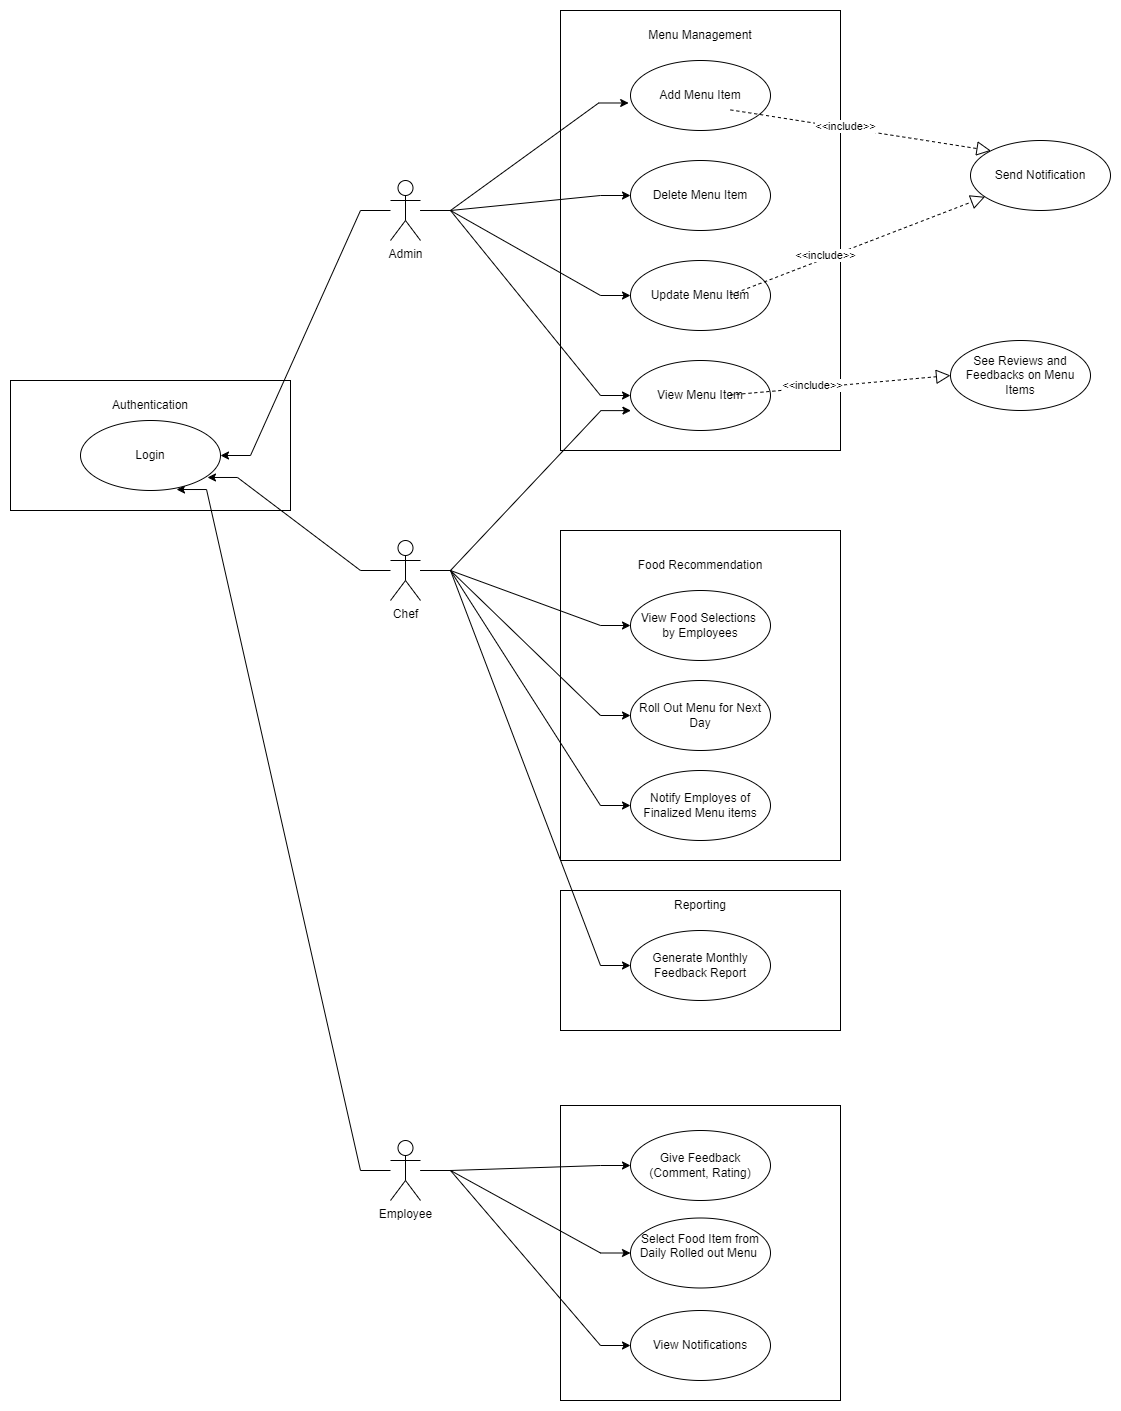

The diagram above was exported from draw.io. Its source (the exported page's mxGraphModel, read from the mxfile embedded in the PNG):
<mxGraphModel dx="2501" dy="772" grid="1" gridSize="10" guides="1" tooltips="1" connect="1" arrows="1" fold="1" page="1" pageScale="1" pageWidth="827" pageHeight="1169" math="0" shadow="0">
  <root>
    <mxCell id="0" />
    <mxCell id="1" parent="0" />
    <mxCell id="-hcfExS2MwfWDB0IJAZK-50" value="" style="rounded=0;whiteSpace=wrap;html=1;" vertex="1" parent="1">
      <mxGeometry x="-250" y="370" width="280" height="130" as="geometry" />
    </mxCell>
    <mxCell id="-hcfExS2MwfWDB0IJAZK-32" value="" style="rounded=0;whiteSpace=wrap;html=1;" vertex="1" parent="1">
      <mxGeometry x="300" y="1095" width="280" height="295" as="geometry" />
    </mxCell>
    <mxCell id="-hcfExS2MwfWDB0IJAZK-3" value="" style="rounded=0;whiteSpace=wrap;html=1;" vertex="1" parent="1">
      <mxGeometry x="300" width="280" height="440" as="geometry" />
    </mxCell>
    <mxCell id="-hcfExS2MwfWDB0IJAZK-12" style="edgeStyle=entityRelationEdgeStyle;rounded=0;orthogonalLoop=1;jettySize=auto;html=1;entryX=0;entryY=0.5;entryDx=0;entryDy=0;" edge="1" parent="1" source="-hcfExS2MwfWDB0IJAZK-1" target="-hcfExS2MwfWDB0IJAZK-6">
      <mxGeometry relative="1" as="geometry" />
    </mxCell>
    <mxCell id="-hcfExS2MwfWDB0IJAZK-13" style="edgeStyle=entityRelationEdgeStyle;rounded=0;orthogonalLoop=1;jettySize=auto;html=1;entryX=0;entryY=0.5;entryDx=0;entryDy=0;" edge="1" parent="1" source="-hcfExS2MwfWDB0IJAZK-1" target="-hcfExS2MwfWDB0IJAZK-7">
      <mxGeometry relative="1" as="geometry" />
    </mxCell>
    <mxCell id="-hcfExS2MwfWDB0IJAZK-1" value="Admin" style="shape=umlActor;verticalLabelPosition=bottom;verticalAlign=top;html=1;outlineConnect=0;" vertex="1" parent="1">
      <mxGeometry x="130" y="170" width="30" height="60" as="geometry" />
    </mxCell>
    <mxCell id="-hcfExS2MwfWDB0IJAZK-2" value="Add Menu Item" style="ellipse;whiteSpace=wrap;html=1;" vertex="1" parent="1">
      <mxGeometry x="370" y="50" width="140" height="70" as="geometry" />
    </mxCell>
    <mxCell id="-hcfExS2MwfWDB0IJAZK-4" style="edgeStyle=entityRelationEdgeStyle;rounded=0;orthogonalLoop=1;jettySize=auto;html=1;entryX=-0.013;entryY=0.607;entryDx=0;entryDy=0;entryPerimeter=0;elbow=vertical;" edge="1" parent="1" source="-hcfExS2MwfWDB0IJAZK-1" target="-hcfExS2MwfWDB0IJAZK-2">
      <mxGeometry relative="1" as="geometry" />
    </mxCell>
    <mxCell id="-hcfExS2MwfWDB0IJAZK-5" value="Delete Menu Item" style="ellipse;whiteSpace=wrap;html=1;" vertex="1" parent="1">
      <mxGeometry x="370" y="150" width="140" height="70" as="geometry" />
    </mxCell>
    <mxCell id="-hcfExS2MwfWDB0IJAZK-6" value="Update Menu Item" style="ellipse;whiteSpace=wrap;html=1;" vertex="1" parent="1">
      <mxGeometry x="370" y="250" width="140" height="70" as="geometry" />
    </mxCell>
    <mxCell id="-hcfExS2MwfWDB0IJAZK-7" value="View Menu Item" style="ellipse;whiteSpace=wrap;html=1;" vertex="1" parent="1">
      <mxGeometry x="370" y="350" width="140" height="70" as="geometry" />
    </mxCell>
    <mxCell id="-hcfExS2MwfWDB0IJAZK-10" value="Menu Management" style="text;html=1;align=center;verticalAlign=middle;whiteSpace=wrap;rounded=0;" vertex="1" parent="1">
      <mxGeometry x="380" y="10" width="120" height="30" as="geometry" />
    </mxCell>
    <mxCell id="-hcfExS2MwfWDB0IJAZK-11" style="edgeStyle=entityRelationEdgeStyle;rounded=0;orthogonalLoop=1;jettySize=auto;html=1;entryX=0;entryY=0.5;entryDx=0;entryDy=0;" edge="1" parent="1" source="-hcfExS2MwfWDB0IJAZK-1" target="-hcfExS2MwfWDB0IJAZK-5">
      <mxGeometry relative="1" as="geometry" />
    </mxCell>
    <mxCell id="-hcfExS2MwfWDB0IJAZK-53" style="edgeStyle=entityRelationEdgeStyle;rounded=0;orthogonalLoop=1;jettySize=auto;html=1;entryX=0.907;entryY=0.814;entryDx=0;entryDy=0;entryPerimeter=0;" edge="1" parent="1" source="-hcfExS2MwfWDB0IJAZK-14" target="-hcfExS2MwfWDB0IJAZK-48">
      <mxGeometry relative="1" as="geometry" />
    </mxCell>
    <mxCell id="-hcfExS2MwfWDB0IJAZK-14" value="Chef" style="shape=umlActor;verticalLabelPosition=bottom;verticalAlign=top;html=1;outlineConnect=0;" vertex="1" parent="1">
      <mxGeometry x="130" y="530" width="30" height="60" as="geometry" />
    </mxCell>
    <mxCell id="-hcfExS2MwfWDB0IJAZK-15" value="" style="rounded=0;whiteSpace=wrap;html=1;" vertex="1" parent="1">
      <mxGeometry x="300" y="520" width="280" height="330" as="geometry" />
    </mxCell>
    <mxCell id="-hcfExS2MwfWDB0IJAZK-16" value="Food Recommendation" style="text;html=1;align=center;verticalAlign=middle;whiteSpace=wrap;rounded=0;" vertex="1" parent="1">
      <mxGeometry x="350" y="540" width="180" height="30" as="geometry" />
    </mxCell>
    <mxCell id="-hcfExS2MwfWDB0IJAZK-17" value="View Food Selections&amp;nbsp;&lt;br&gt;by Employees" style="ellipse;whiteSpace=wrap;html=1;" vertex="1" parent="1">
      <mxGeometry x="370" y="580" width="140" height="70" as="geometry" />
    </mxCell>
    <mxCell id="-hcfExS2MwfWDB0IJAZK-18" value="Roll Out Menu for Next Day" style="ellipse;whiteSpace=wrap;html=1;" vertex="1" parent="1">
      <mxGeometry x="370" y="670" width="140" height="70" as="geometry" />
    </mxCell>
    <mxCell id="-hcfExS2MwfWDB0IJAZK-19" style="edgeStyle=entityRelationEdgeStyle;rounded=0;orthogonalLoop=1;jettySize=auto;html=1;entryX=0.003;entryY=0.716;entryDx=0;entryDy=0;entryPerimeter=0;" edge="1" parent="1" source="-hcfExS2MwfWDB0IJAZK-14" target="-hcfExS2MwfWDB0IJAZK-7">
      <mxGeometry relative="1" as="geometry" />
    </mxCell>
    <mxCell id="-hcfExS2MwfWDB0IJAZK-20" style="edgeStyle=entityRelationEdgeStyle;rounded=0;orthogonalLoop=1;jettySize=auto;html=1;" edge="1" parent="1" source="-hcfExS2MwfWDB0IJAZK-14" target="-hcfExS2MwfWDB0IJAZK-17">
      <mxGeometry relative="1" as="geometry" />
    </mxCell>
    <mxCell id="-hcfExS2MwfWDB0IJAZK-21" style="edgeStyle=entityRelationEdgeStyle;rounded=0;orthogonalLoop=1;jettySize=auto;html=1;entryX=0;entryY=0.5;entryDx=0;entryDy=0;" edge="1" parent="1" source="-hcfExS2MwfWDB0IJAZK-14" target="-hcfExS2MwfWDB0IJAZK-18">
      <mxGeometry relative="1" as="geometry" />
    </mxCell>
    <mxCell id="-hcfExS2MwfWDB0IJAZK-22" value="" style="rounded=0;whiteSpace=wrap;html=1;" vertex="1" parent="1">
      <mxGeometry x="300" y="880" width="280" height="140" as="geometry" />
    </mxCell>
    <mxCell id="-hcfExS2MwfWDB0IJAZK-23" value="Reporting" style="text;html=1;align=center;verticalAlign=middle;whiteSpace=wrap;rounded=0;" vertex="1" parent="1">
      <mxGeometry x="410" y="880" width="60" height="30" as="geometry" />
    </mxCell>
    <mxCell id="-hcfExS2MwfWDB0IJAZK-24" value="Generate Monthly Feedback Report" style="ellipse;whiteSpace=wrap;html=1;" vertex="1" parent="1">
      <mxGeometry x="370" y="920" width="140" height="70" as="geometry" />
    </mxCell>
    <mxCell id="-hcfExS2MwfWDB0IJAZK-25" style="edgeStyle=entityRelationEdgeStyle;rounded=0;orthogonalLoop=1;jettySize=auto;html=1;entryX=0;entryY=0.5;entryDx=0;entryDy=0;" edge="1" parent="1" source="-hcfExS2MwfWDB0IJAZK-14" target="-hcfExS2MwfWDB0IJAZK-24">
      <mxGeometry relative="1" as="geometry" />
    </mxCell>
    <mxCell id="-hcfExS2MwfWDB0IJAZK-27" value="Notify Employes of Finalized Menu items" style="ellipse;whiteSpace=wrap;html=1;" vertex="1" parent="1">
      <mxGeometry x="370" y="760" width="140" height="70" as="geometry" />
    </mxCell>
    <mxCell id="-hcfExS2MwfWDB0IJAZK-28" style="edgeStyle=entityRelationEdgeStyle;rounded=0;orthogonalLoop=1;jettySize=auto;html=1;entryX=0;entryY=0.5;entryDx=0;entryDy=0;" edge="1" parent="1" source="-hcfExS2MwfWDB0IJAZK-14" target="-hcfExS2MwfWDB0IJAZK-27">
      <mxGeometry relative="1" as="geometry" />
    </mxCell>
    <mxCell id="-hcfExS2MwfWDB0IJAZK-38" style="edgeStyle=entityRelationEdgeStyle;rounded=0;orthogonalLoop=1;jettySize=auto;html=1;entryX=0;entryY=0.5;entryDx=0;entryDy=0;" edge="1" parent="1" source="-hcfExS2MwfWDB0IJAZK-29" target="-hcfExS2MwfWDB0IJAZK-37">
      <mxGeometry relative="1" as="geometry" />
    </mxCell>
    <mxCell id="-hcfExS2MwfWDB0IJAZK-54" style="edgeStyle=entityRelationEdgeStyle;rounded=0;orthogonalLoop=1;jettySize=auto;html=1;entryX=0.686;entryY=0.986;entryDx=0;entryDy=0;entryPerimeter=0;" edge="1" parent="1" source="-hcfExS2MwfWDB0IJAZK-29" target="-hcfExS2MwfWDB0IJAZK-48">
      <mxGeometry relative="1" as="geometry" />
    </mxCell>
    <mxCell id="-hcfExS2MwfWDB0IJAZK-29" value="Employee" style="shape=umlActor;verticalLabelPosition=bottom;verticalAlign=top;html=1;outlineConnect=0;" vertex="1" parent="1">
      <mxGeometry x="130" y="1130" width="30" height="60" as="geometry" />
    </mxCell>
    <mxCell id="-hcfExS2MwfWDB0IJAZK-33" value="Give Feedback&lt;br&gt;(Comment, Rating)" style="ellipse;whiteSpace=wrap;html=1;" vertex="1" parent="1">
      <mxGeometry x="370" y="1120" width="140" height="70" as="geometry" />
    </mxCell>
    <mxCell id="-hcfExS2MwfWDB0IJAZK-34" value="Select Food Item from Daily Rolled out Menu&amp;nbsp;&lt;div&gt;&lt;br/&gt;&lt;/div&gt;" style="ellipse;whiteSpace=wrap;html=1;" vertex="1" parent="1">
      <mxGeometry x="370" y="1207.5" width="140" height="70" as="geometry" />
    </mxCell>
    <mxCell id="-hcfExS2MwfWDB0IJAZK-35" style="edgeStyle=entityRelationEdgeStyle;rounded=0;orthogonalLoop=1;jettySize=auto;html=1;entryX=0;entryY=0.5;entryDx=0;entryDy=0;" edge="1" parent="1" source="-hcfExS2MwfWDB0IJAZK-29" target="-hcfExS2MwfWDB0IJAZK-33">
      <mxGeometry relative="1" as="geometry" />
    </mxCell>
    <mxCell id="-hcfExS2MwfWDB0IJAZK-36" style="edgeStyle=entityRelationEdgeStyle;rounded=0;orthogonalLoop=1;jettySize=auto;html=1;entryX=0;entryY=0.5;entryDx=0;entryDy=0;" edge="1" parent="1" source="-hcfExS2MwfWDB0IJAZK-29" target="-hcfExS2MwfWDB0IJAZK-34">
      <mxGeometry relative="1" as="geometry" />
    </mxCell>
    <mxCell id="-hcfExS2MwfWDB0IJAZK-37" value="View Notifications" style="ellipse;whiteSpace=wrap;html=1;" vertex="1" parent="1">
      <mxGeometry x="370" y="1300" width="140" height="70" as="geometry" />
    </mxCell>
    <mxCell id="-hcfExS2MwfWDB0IJAZK-39" value="Send Notification" style="ellipse;whiteSpace=wrap;html=1;" vertex="1" parent="1">
      <mxGeometry x="710" y="130" width="140" height="70" as="geometry" />
    </mxCell>
    <mxCell id="-hcfExS2MwfWDB0IJAZK-41" value="" style="endArrow=block;dashed=1;endFill=0;endSize=12;html=1;rounded=0;" edge="1" parent="1" target="-hcfExS2MwfWDB0IJAZK-39">
      <mxGeometry width="160" relative="1" as="geometry">
        <mxPoint x="470" y="284.40999999999997" as="sourcePoint" />
        <mxPoint x="630" y="284.40999999999997" as="targetPoint" />
      </mxGeometry>
    </mxCell>
    <mxCell id="-hcfExS2MwfWDB0IJAZK-44" value="&amp;lt;&amp;lt;include&amp;gt;&amp;gt;" style="edgeLabel;html=1;align=center;verticalAlign=middle;resizable=0;points=[];" vertex="1" connectable="0" parent="-hcfExS2MwfWDB0IJAZK-41">
      <mxGeometry x="-0.2545" y="2" relative="1" as="geometry">
        <mxPoint y="-1" as="offset" />
      </mxGeometry>
    </mxCell>
    <mxCell id="-hcfExS2MwfWDB0IJAZK-42" value="" style="endArrow=block;dashed=1;endFill=0;endSize=12;html=1;rounded=0;entryX=0;entryY=0;entryDx=0;entryDy=0;" edge="1" parent="1" target="-hcfExS2MwfWDB0IJAZK-39">
      <mxGeometry width="160" relative="1" as="geometry">
        <mxPoint x="470" y="99.40999999999997" as="sourcePoint" />
        <mxPoint x="554" y="30" as="targetPoint" />
      </mxGeometry>
    </mxCell>
    <mxCell id="-hcfExS2MwfWDB0IJAZK-43" value="&amp;lt;&amp;lt;include&amp;gt;&amp;gt;" style="edgeLabel;html=1;align=center;verticalAlign=middle;resizable=0;points=[];" vertex="1" connectable="0" parent="-hcfExS2MwfWDB0IJAZK-42">
      <mxGeometry x="-0.1208" y="2" relative="1" as="geometry">
        <mxPoint as="offset" />
      </mxGeometry>
    </mxCell>
    <mxCell id="-hcfExS2MwfWDB0IJAZK-45" value="See Reviews and Feedbacks on Menu Items" style="ellipse;whiteSpace=wrap;html=1;" vertex="1" parent="1">
      <mxGeometry x="690" y="330" width="140" height="70" as="geometry" />
    </mxCell>
    <mxCell id="-hcfExS2MwfWDB0IJAZK-46" value="" style="endArrow=block;dashed=1;endFill=0;endSize=12;html=1;rounded=0;entryX=0;entryY=0.5;entryDx=0;entryDy=0;" edge="1" parent="1" target="-hcfExS2MwfWDB0IJAZK-45">
      <mxGeometry width="160" relative="1" as="geometry">
        <mxPoint x="470" y="384.40999999999997" as="sourcePoint" />
        <mxPoint x="605" y="302" as="targetPoint" />
      </mxGeometry>
    </mxCell>
    <mxCell id="-hcfExS2MwfWDB0IJAZK-47" value="&amp;lt;&amp;lt;include&amp;gt;&amp;gt;" style="edgeLabel;html=1;align=center;verticalAlign=middle;resizable=0;points=[];" vertex="1" connectable="0" parent="-hcfExS2MwfWDB0IJAZK-46">
      <mxGeometry x="-0.2545" y="2" relative="1" as="geometry">
        <mxPoint y="-1" as="offset" />
      </mxGeometry>
    </mxCell>
    <mxCell id="-hcfExS2MwfWDB0IJAZK-48" value="Login" style="ellipse;whiteSpace=wrap;html=1;" vertex="1" parent="1">
      <mxGeometry x="-180" y="410" width="140" height="70" as="geometry" />
    </mxCell>
    <mxCell id="-hcfExS2MwfWDB0IJAZK-51" value="Authentication" style="text;html=1;align=center;verticalAlign=middle;whiteSpace=wrap;rounded=0;" vertex="1" parent="1">
      <mxGeometry x="-140" y="380" width="60" height="30" as="geometry" />
    </mxCell>
    <mxCell id="-hcfExS2MwfWDB0IJAZK-52" style="edgeStyle=entityRelationEdgeStyle;rounded=0;orthogonalLoop=1;jettySize=auto;html=1;" edge="1" parent="1" source="-hcfExS2MwfWDB0IJAZK-1" target="-hcfExS2MwfWDB0IJAZK-48">
      <mxGeometry relative="1" as="geometry" />
    </mxCell>
  </root>
</mxGraphModel>